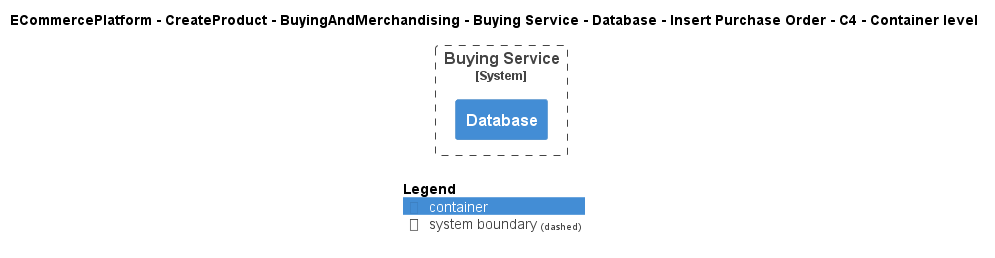

The diagram above was rendered by PlantUML. Its source (embedded in the PNG):
@startuml
!include ..\..\..\..\..\..\..\..\..\.c4s\C4_Container.puml

AddElementTag("c4interflow:lifecycle:new", $bgColor=green, $fontColor=#ffffff, $borderColor=green, $shadowing="False")
AddElementTag("c4interflow:lifecycle:changed", $bgColor=orange, $fontColor=#ffffff, $borderColor=orange, $shadowing="False")
AddElementTag("c4interflow:lifecycle:removed", $bgColor=red, $fontColor=#ffffff, $borderColor=red, $shadowing="False")

AddRelTag("c4interflow:lifecycle:new", $textColor=green, $lineColor=green)
AddRelTag("c4interflow:lifecycle:changed", $textColor=orange, $lineColor=orange)
AddRelTag("c4interflow:lifecycle:removed", $textColor=red, $lineColor=red)

SHOW_PERSON_PORTRAIT()
LAYOUT_TOP_DOWN()

skinparam linetype polyline

title ECommercePlatform - CreateProduct - BuyingAndMerchandising - Buying Service - Database - Insert Purchase Order - C4 - Container level


System_Boundary(ECommercePlatform.CreateProduct.BuyingAndMerchandising.SoftwareSystems.BuyingService, "Buying Service") {
    Container(ECommercePlatform.CreateProduct.BuyingAndMerchandising.SoftwareSystems.BuyingService.Containers.Database, "Database", "", "")
}



SHOW_LEGEND()
@enduml